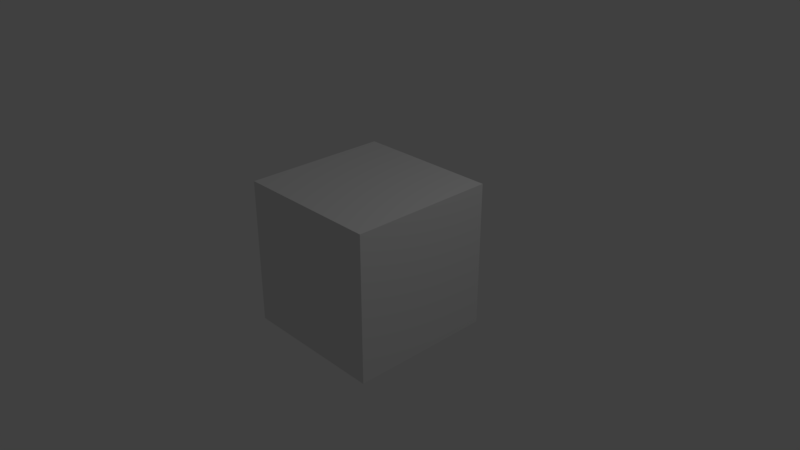 # Source: F35.blend  (saved by Blender 2.79.0; exported with 4.5.12 LTS)
import bpy
from mathutils import Matrix  # noqa: F401  (used for matrix-valued properties, if any)

bpy.ops.wm.read_factory_settings(use_empty=True)
scene = bpy.context.scene
scene.name = 'Scene'

# ---- collections
col_collection_1 = bpy.data.collections.new('Collection 1'); scene.collection.children.link(col_collection_1)

# ---- materials (node trees are filled in below, after node groups)
mat_material = bpy.data.materials.new('Material')
mat_material.alpha_threshold = 0.0
mat_material.use_transparent_shadow = False
mat_material.roughness = 0.5
mat_material.line_color = (0.0, 0.0, 0.0, 1.0)

# ---- material node trees

# ---- world
world_world = bpy.data.worlds.new('World'); scene.world = world_world
world_world.color = (0.05088, 0.05088, 0.05088)
world_world.use_sun_shadow = False
world_world.sun_shadow_jitter_overblur = 0.0
world_world.cycles.sampling_method = 'MANUAL'

# ---- cameras
cam_camera = bpy.data.cameras.new('Camera')
cam_camera.clip_end = 100.0
cam_camera.lens = 35.0
cam_camera.sensor_width = 32.0
cam_camera.sensor_height = 18.0
cam_camera.ortho_scale = 7.314
cam_camera.dof.focus_distance = 0.0
cam_camera.dof.aperture_fstop = 128.0

# ---- lights
light_lamp = bpy.data.lights.new('Lamp', 'POINT')
light_lamp.transmission_factor = 0.0
light_lamp.cutoff_distance = 30.0
light_lamp.energy = 100.0
light_lamp.shadow_buffer_clip_start = 1.001
light_lamp.shadow_soft_size = 0.1
light_lamp.shadow_maximum_resolution = 0.006
light_lamp.use_absolute_resolution = True

# ---- meshes
me_cube = bpy.data.meshes.new('Cube')
me_cube.from_pydata([(1.0, 1.0, -1.0), (1.0, -1.0, -1.0), (-1.0, -1.0, -1.0), (-1.0, 1.0, -1.0), (1.0, 1.0, 1.0), (1.0, -1.0, 1.0), (-1.0, -1.0, 1.0), (-1.0, 1.0, 1.0)], [], [(0, 1, 2, 3), (4, 7, 6, 5), (0, 4, 5, 1), (1, 5, 6, 2), (2, 6, 7, 3), (4, 0, 3, 7)])
me_cube.materials.append(mat_material)
me_cube.use_remesh_preserve_volume = False
me_cube.use_remesh_preserve_attributes = False
me_cube.use_mirror_vertex_groups = False
me_cube.update()

# ---- objects
ob_cube = bpy.data.objects.new('Cube', me_cube)
ob_lamp = bpy.data.objects.new('Lamp', light_lamp)
ob_camera = bpy.data.objects.new('Camera', cam_camera)

# ---- transforms, parenting, visibility, modifiers, constraints
ob_cube.location = (0.0, 0.0, 0.0)
ob_cube.lock_rotations_4d = False
ob_cube.empty_display_type = 'ARROWS'
ob_cube.lineart.crease_threshold = 0.0
ob_lamp.location = (4.076, 1.005, 5.904)
ob_lamp.rotation_euler = (0.6503, 0.05522, 1.866)
ob_lamp.lock_rotations_4d = False
ob_lamp.empty_display_type = 'ARROWS'
ob_lamp.color = (0.0, 0.0, 0.0, 0.0)
ob_lamp.lineart.crease_threshold = 0.0
ob_camera.location = (7.481, -6.508, 5.344)
ob_camera.rotation_euler = (1.109, 0.0, 0.8149)
ob_camera.lock_rotations_4d = False
ob_camera.empty_display_type = 'ARROWS'
ob_camera.color = (0.0, 0.0, 0.0, 0.0)
ob_camera.display_type = 'WIRE'
ob_camera.lineart.crease_threshold = 0.0

# ---- collection membership
col_collection_1.objects.link(ob_cube)
col_collection_1.objects.link(ob_lamp)
col_collection_1.objects.link(ob_camera)

# ---- scene / render settings (as saved in the file)
scene.camera = ob_camera
scene.frame_start = 1; scene.frame_end = 250; scene.frame_set(1)
scene.render.engine = 'BLENDER_EEVEE_NEXT'
scene.render.resolution_percentage = 50
scene.render.dither_intensity = 0.0
scene.cycles.use_denoising = False
scene.cycles.samples = 128
scene.cycles.sampling_pattern = 'TABULATED_SOBOL'
scene.cycles.use_adaptive_sampling = False
scene.cycles.use_light_tree = False
scene.cycles.blur_glossy = 0.0
scene.cycles.sample_clamp_indirect = 0.0
scene.view_settings.view_transform = 'Standard'
bpy.context.view_layer.update()
